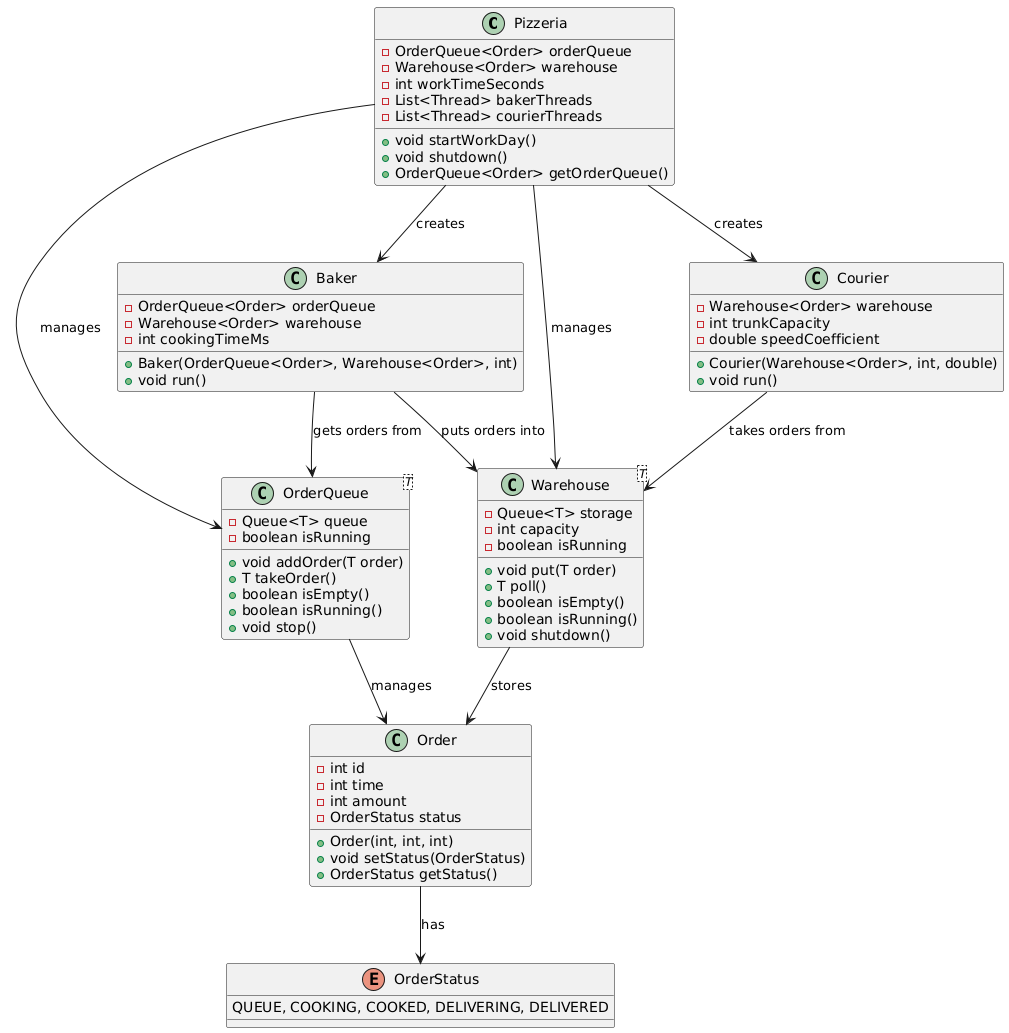

The diagram above was rendered by PlantUML. Its source (embedded in the PNG):
@startuml
class Pizzeria {
    - OrderQueue<Order> orderQueue
    - Warehouse<Order> warehouse
    - int workTimeSeconds
    - List<Thread> bakerThreads
    - List<Thread> courierThreads
    + void startWorkDay()
    + void shutdown()
    + OrderQueue<Order> getOrderQueue()
}

class Baker {
    - OrderQueue<Order> orderQueue
    - Warehouse<Order> warehouse
    - int cookingTimeMs
    + Baker(OrderQueue<Order>, Warehouse<Order>, int)
    + void run()
}

class Courier {
    - Warehouse<Order> warehouse
    - int trunkCapacity
    - double speedCoefficient
    + Courier(Warehouse<Order>, int, double)
    + void run()
}

class OrderQueue<T> {
    - Queue<T> queue
    - boolean isRunning
    + void addOrder(T order)
    + T takeOrder()
    + boolean isEmpty()
    + boolean isRunning()
    + void stop()
}

class Warehouse<T> {
    - Queue<T> storage
    - int capacity
    - boolean isRunning
    + void put(T order)
    + T poll()
    + boolean isEmpty()
    + boolean isRunning()
    + void shutdown()
}

class Order {
    - int id
    - int time
    - int amount
    - OrderStatus status
    + Order(int, int, int)
    + void setStatus(OrderStatus)
    + OrderStatus getStatus()
}

enum OrderStatus {
    QUEUE, COOKING, COOKED, DELIVERING, DELIVERED
}

Pizzeria --> Baker : creates
Pizzeria --> Courier : creates
Pizzeria --> OrderQueue : manages
Pizzeria --> Warehouse : manages
Baker --> OrderQueue : gets orders from
Baker --> Warehouse : puts orders into
Courier --> Warehouse : takes orders from
OrderQueue --> Order : manages
Warehouse --> Order : stores
Order --> OrderStatus : has
@enduml